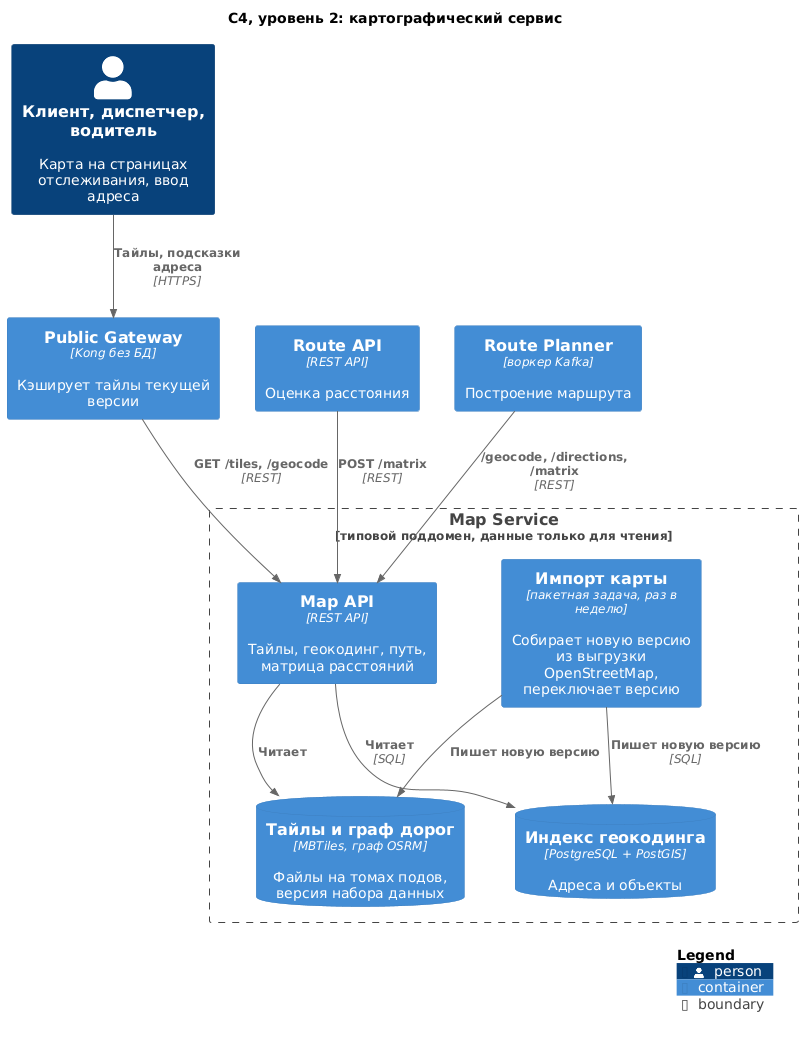

The diagram above was rendered by PlantUML. Its source (embedded in the PNG):
@startuml c4-container-map
!include <C4/C4_Container>

title C4, уровень 2: картографический сервис

Person(users, "Клиент, диспетчер, водитель", "Карта на страницах отслеживания, ввод адреса")

Container(public_gw, "Public Gateway", "Kong без БД", "Кэширует тайлы текущей версии")
Container(route_api, "Route API", "REST API", "Оценка расстояния")
Container(route_planner, "Route Planner", "воркер Kafka", "Построение маршрута")

Boundary(map_group, "Map Service", "типовой поддомен, данные только для чтения") {
  Container(map_api, "Map API", "REST API", "Тайлы, геокодинг, путь, матрица расстояний")
  ContainerDb(map_tiles, "Тайлы и граф дорог", "MBTiles, граф OSRM", "Файлы на томах подов, версия набора данных")
  ContainerDb(map_geo, "Индекс геокодинга", "PostgreSQL + PostGIS", "Адреса и объекты")
  Container(map_import, "Импорт карты", "пакетная задача, раз в неделю", "Собирает новую версию из выгрузки OpenStreetMap, переключает версию")
}

Rel(users, public_gw, "Тайлы, подсказки адреса", "HTTPS")
Rel(public_gw, map_api, "GET /tiles, /geocode", "REST")
Rel(route_api, map_api, "POST /matrix", "REST")
Rel(route_planner, map_api, "/geocode, /directions, /matrix", "REST")
Rel(map_api, map_tiles, "Читает")
Rel(map_api, map_geo, "Читает", "SQL")
Rel(map_import, map_tiles, "Пишет новую версию")
Rel(map_import, map_geo, "Пишет новую версию", "SQL")

SHOW_LEGEND()
@enduml